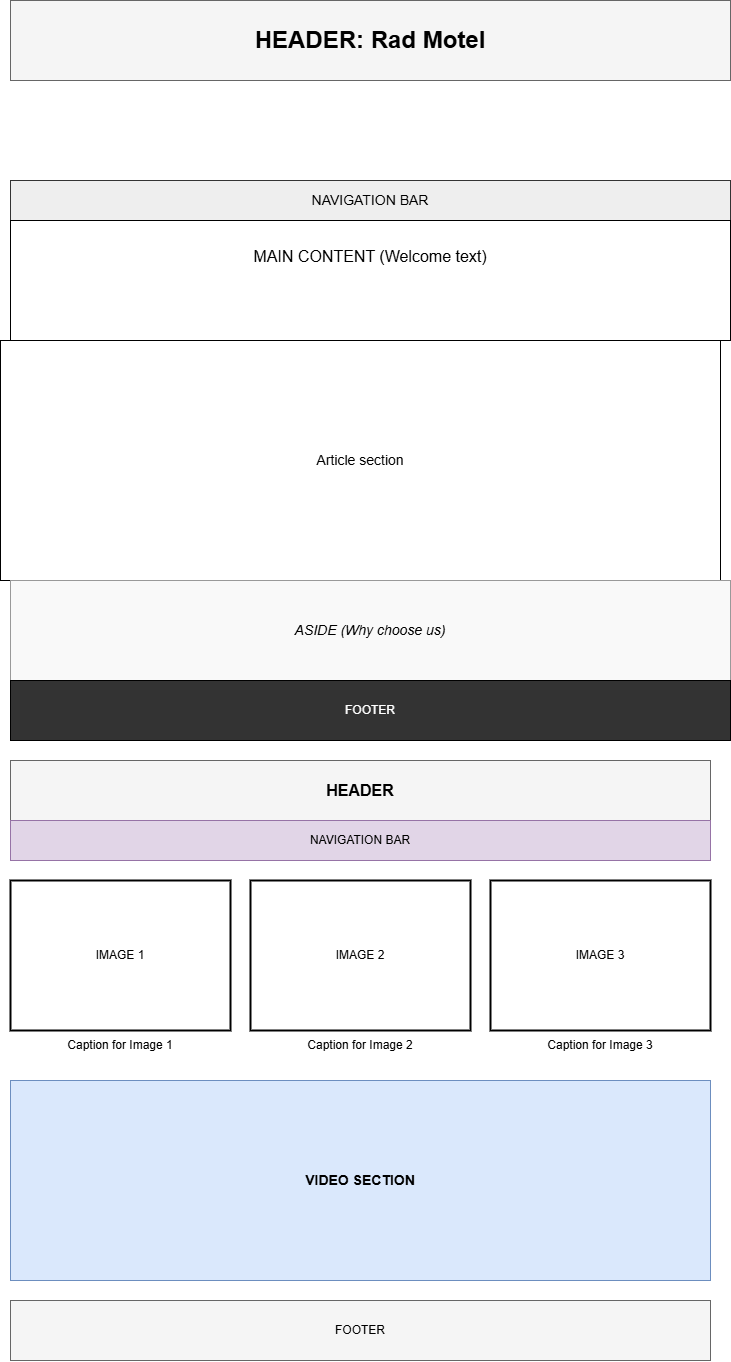

The diagram above was exported from draw.io. Its source (the exported page's mxGraphModel, read from the mxfile embedded in the PNG):
<mxGraphModel dx="1720" dy="1002" grid="1" gridSize="10" guides="1" tooltips="1" connect="0" arrows="1" fold="1" page="1" pageScale="1" pageWidth="850" pageHeight="1100" math="0" shadow="0">
  <root>
    <mxCell id="0" />
    <mxCell id="1" parent="0" />
    <mxCell id="EKvPN9gsOz7K2bRmdXKb-21" parent="1" style="rounded=0;whiteSpace=wrap;html=1;fillColor=#f5f5f5;strokeColor=#666666;fontStyle=1;fontSize=24;" value="HEADER: Rad Motel" vertex="1">
      <mxGeometry height="80" width="720" x="20" y="550" as="geometry" />
    </mxCell>
    <mxCell id="EKvPN9gsOz7K2bRmdXKb-22" parent="1" style="rounded=0;whiteSpace=wrap;html=1;fillColor=#eeeeee;strokeColor=#333333;fontSize=14;" value="NAVIGATION BAR" vertex="1">
      <mxGeometry height="40" width="720" x="20" y="730" as="geometry" />
    </mxCell>
    <mxCell id="EKvPN9gsOz7K2bRmdXKb-23" parent="1" style="rounded=0;whiteSpace=wrap;html=1;fillColor=#ffffff;strokeColor=#000000;verticalAlign=top;spacingTop=20;fontSize=16;" value="MAIN CONTENT (Welcome text)" vertex="1">
      <mxGeometry height="120" width="720" x="20" y="770" as="geometry" />
    </mxCell>
    <mxCell id="EKvPN9gsOz7K2bRmdXKb-24" parent="1" style="rounded=0;whiteSpace=wrap;html=1;fillColor=#ffffff;strokeColor=#000000;verticalAlign=middle;fontSize=14;" value="Article section" vertex="1">
      <mxGeometry height="240" width="720" x="10" y="890" as="geometry" />
    </mxCell>
    <mxCell id="EKvPN9gsOz7K2bRmdXKb-25" parent="1" style="rounded=0;whiteSpace=wrap;html=1;fillColor=#f9f9f9;strokeColor=#999999;fontStyle=2;fontSize=14;" value="ASIDE (Why choose us)" vertex="1">
      <mxGeometry height="100" width="720" x="20" y="1130" as="geometry" />
    </mxCell>
    <mxCell id="EKvPN9gsOz7K2bRmdXKb-26" parent="1" style="rounded=0;whiteSpace=wrap;html=1;fillColor=#333333;fontColor=#ffffff;strokeColor=#000000;fontSize=12;" value="FOOTER" vertex="1">
      <mxGeometry height="60" width="720" x="20" y="1230" as="geometry" />
    </mxCell>
    <mxCell id="EKvPN9gsOz7K2bRmdXKb-27" parent="1" style="rounded=0;whiteSpace=wrap;html=1;fillColor=#f5f5f5;strokeColor=#666666;fontStyle=1;fontSize=16;" value="HEADER" vertex="1">
      <mxGeometry height="60" width="700" x="20" y="1310" as="geometry" />
    </mxCell>
    <mxCell id="EKvPN9gsOz7K2bRmdXKb-28" parent="1" style="rounded=0;whiteSpace=wrap;html=1;fillColor=#e1d5e7;strokeColor=#9673a6;" value="NAVIGATION BAR" vertex="1">
      <mxGeometry height="40" width="700" x="20" y="1370" as="geometry" />
    </mxCell>
    <mxCell id="EKvPN9gsOz7K2bRmdXKb-29" parent="1" style="whiteSpace=wrap;html=1;aspect=fixed;fillColor=#ffffff;strokeColor=#000000;verticalAlign=middle;shape=mxgraph.basic.rect;strokeWidth=2;" value="IMAGE 1" vertex="1">
      <mxGeometry height="150" width="220" x="20" y="1430" as="geometry" />
    </mxCell>
    <mxCell id="EKvPN9gsOz7K2bRmdXKb-30" parent="1" style="text;html=1;strokeColor=none;fillColor=none;align=center;verticalAlign=middle;whiteSpace=wrap;rounded=0;" value="Caption for Image 1" vertex="1">
      <mxGeometry height="30" width="220" x="20" y="1580" as="geometry" />
    </mxCell>
    <mxCell id="EKvPN9gsOz7K2bRmdXKb-31" parent="1" style="whiteSpace=wrap;html=1;aspect=fixed;fillColor=#ffffff;strokeColor=#000000;verticalAlign=middle;shape=mxgraph.basic.rect;strokeWidth=2;" value="IMAGE 2" vertex="1">
      <mxGeometry height="150" width="220" x="260" y="1430" as="geometry" />
    </mxCell>
    <mxCell id="EKvPN9gsOz7K2bRmdXKb-32" parent="1" style="text;html=1;strokeColor=none;fillColor=none;align=center;verticalAlign=middle;whiteSpace=wrap;rounded=0;" value="Caption for Image 2" vertex="1">
      <mxGeometry height="30" width="220" x="260" y="1580" as="geometry" />
    </mxCell>
    <mxCell id="EKvPN9gsOz7K2bRmdXKb-33" parent="1" style="whiteSpace=wrap;html=1;aspect=fixed;fillColor=#ffffff;strokeColor=#000000;verticalAlign=middle;shape=mxgraph.basic.rect;strokeWidth=2;" value="IMAGE 3" vertex="1">
      <mxGeometry height="150" width="220" x="500" y="1430" as="geometry" />
    </mxCell>
    <mxCell id="EKvPN9gsOz7K2bRmdXKb-34" parent="1" style="text;html=1;strokeColor=none;fillColor=none;align=center;verticalAlign=middle;whiteSpace=wrap;rounded=0;" value="Caption for Image 3" vertex="1">
      <mxGeometry height="30" width="220" x="500" y="1580" as="geometry" />
    </mxCell>
    <mxCell id="EKvPN9gsOz7K2bRmdXKb-35" parent="1" style="rounded=0;whiteSpace=wrap;html=1;fillColor=#dae8fc;strokeColor=#6c8ebf;fontSize=14;fontStyle=1;" value="VIDEO SECTION" vertex="1">
      <mxGeometry height="200" width="700" x="20" y="1630" as="geometry" />
    </mxCell>
    <mxCell id="EKvPN9gsOz7K2bRmdXKb-36" parent="1" style="rounded=0;whiteSpace=wrap;html=1;fillColor=#f5f5f5;strokeColor=#666666;" value="FOOTER" vertex="1">
      <mxGeometry height="60" width="700" x="20" y="1850" as="geometry" />
    </mxCell>
  </root>
</mxGraphModel>